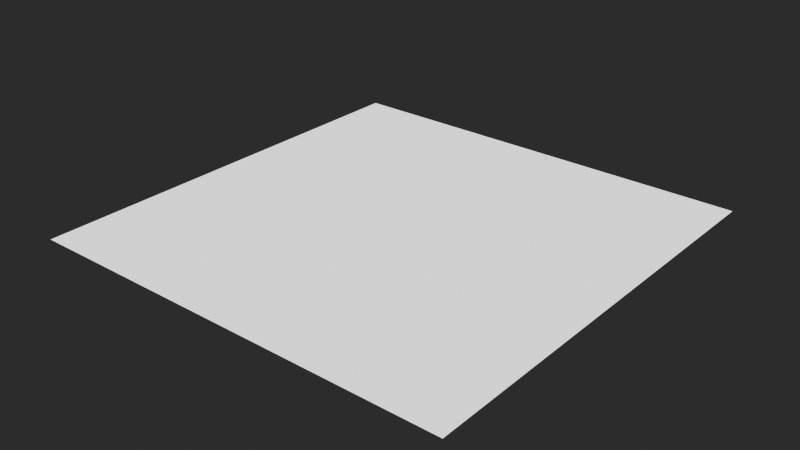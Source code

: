 # Source: MaterialSetups.blend  (saved by Blender 4.2.66; exported with 4.5.12 LTS)
import bpy
from mathutils import Matrix  # noqa: F401  (used for matrix-valued properties, if any)

bpy.ops.wm.read_factory_settings(use_empty=True)
scene = bpy.context.scene
scene.name = 'Scene'

# ---- materials (node trees are filled in below, after node groups)
mat_fallback = bpy.data.materials.new('FALLBACK')

# ---- node groups
ng_shadowgens_generic = bpy.data.node_groups.new('ShadowGens_Generic', 'ShaderNodeTree')
_s = ng_shadowgens_generic.interface.new_socket(name='BSDF', in_out='OUTPUT', socket_type='NodeSocketShader')
ng_shadowgens_generic.interface.new_panel('Diffuse')
_s = ng_shadowgens_generic.interface.new_socket(name='Has Diffuse Texture', in_out='INPUT', socket_type='NodeSocketBool')
_s = ng_shadowgens_generic.interface.new_socket(name='Diffuse Texture', in_out='INPUT', socket_type='NodeSocketColor')
_s.default_value = (1.0, 1.0, 1.0, 1.0)
_s = ng_shadowgens_generic.interface.new_socket(name='Diffuse Color', in_out='INPUT', socket_type='NodeSocketColor')
_s.default_value = (1.0, 1.0, 1.0, 1.0)
ng_shadowgens_generic.interface.new_panel('Falloff')
_s = ng_shadowgens_generic.interface.new_socket(name='Has Falloff Texture', in_out='INPUT', socket_type='NodeSocketBool')
_s = ng_shadowgens_generic.interface.new_socket(name='Falloff Reflection Texture', in_out='INPUT', socket_type='NodeSocketColor')
_s = ng_shadowgens_generic.interface.new_socket(name='Falloff Color', in_out='INPUT', socket_type='NodeSocketColor')
_s.default_value = (1.0, 1.0, 1.0, 1.0)
_s = ng_shadowgens_generic.interface.new_socket(name='Falloff Power', in_out='INPUT', socket_type='NodeSocketFloat')
_s.default_value = 3.0
_s.min_value = 1.0
_s.max_value = 7.0
ng_shadowgens_generic.interface.new_panel('Emission')
_s = ng_shadowgens_generic.interface.new_socket(name='Has Emission Texture', in_out='INPUT', socket_type='NodeSocketBool')
_s = ng_shadowgens_generic.interface.new_socket(name='Emission Texture', in_out='INPUT', socket_type='NodeSocketColor')
_s = ng_shadowgens_generic.interface.new_socket(name='Emission Color', in_out='INPUT', socket_type='NodeSocketColor')
ng_shadowgens_generic.interface.new_panel('Transparency')
_s = ng_shadowgens_generic.interface.new_socket(name='Has Transparency Texture', in_out='INPUT', socket_type='NodeSocketBool')
_s = ng_shadowgens_generic.interface.new_socket(name='Transparency Texture', in_out='INPUT', socket_type='NodeSocketFloat')
_s.default_value = 1.0
_s.min_value = 0.0
_s.max_value = 1.0
ng_shadowgens_generic.interface.new_panel('PRM')
_s = ng_shadowgens_generic.interface.new_socket(name='Has PRM Texture', in_out='INPUT', socket_type='NodeSocketBool')
_s = ng_shadowgens_generic.interface.new_socket(name='PRM Texture', in_out='INPUT', socket_type='NodeSocketColor')
_s.default_value = (0.0, 1.0, 0.0, 1.0)
ng_shadowgens_generic.interface.new_panel('Normal')
_s = ng_shadowgens_generic.interface.new_socket(name='Has Normal Texture', in_out='INPUT', socket_type='NodeSocketBool')
_s = ng_shadowgens_generic.interface.new_socket(name='Normal Texture', in_out='INPUT', socket_type='NodeSocketColor')
_s.default_value = (0.5, 0.5, 1.0, 1.0)
_N = ng_shadowgens_generic.nodes; _L = ng_shadowgens_generic.links
n0 = _N.new('NodeGroupInput'); n0.name = 'Group Input'; n0.location = (-60, -120)
n1 = _N.new('ShaderNodeBsdfPrincipled'); n1.name = 'Principled BSDF'; n1.location = (993, 150)
n1.inputs[28].default_value = 1.0
n2 = _N.new('ShaderNodeNormalMap'); n2.name = 'Normal Map'; n2.location = (80, 120)
n2.label = 'Normal/Map'
n2.width = 120
n2.hide = True
n3 = _N.new('ShaderNodeSeparateColor'); n3.name = 'Separate Color'; n3.location = (123, 10)
n3.width = 100
n4 = _N.new('ShaderNodeMix'); n4.name = 'Mix'; n4.location = (820, 220)
n4.width = 100
n4.hide = True
n4.data_type = 'RGBA'
n4.blend_type = 'ADD'
n5 = _N.new('ShaderNodeMath'); n5.name = 'Math'; n5.location = (403, -10)
n5.label = 'SQRT'
n5.width = 100
n5.hide = True
n5.operation = 'SQRT'
n5.inputs[1].default_value = 1.0
n6 = _N.new('ShaderNodeMath'); n6.name = 'Math.001'; n6.location = (523, 50)
n6.label = '1 - X'
n6.width = 100
n6.hide = True
n6.operation = 'SUBTRACT'
n6.inputs[0].default_value = 1.0
n7 = _N.new('ShaderNodeMath'); n7.name = 'Math.002'; n7.location = (523, -30)
n7.label = '1 - X'
n7.width = 100
n7.hide = True
n7.operation = 'SUBTRACT'
n7.inputs[0].default_value = 1.0
n8 = _N.new('ShaderNodeMath'); n8.name = 'Math.003'; n8.location = (523, 10)
n8.label = '1 + X'
n8.width = 100
n8.hide = True
n8.inputs[1].default_value = 1.0
n9 = _N.new('ShaderNodeMath'); n9.name = 'Math.004'; n9.location = (643, -10)
n9.width = 100
n9.hide = True
n9.operation = 'DIVIDE'
n10 = _N.new('ShaderNodeVectorMath'); n10.name = 'Vector Math'; n10.location = (660, 400)
n10.width = 100
n10.hide = True
n10.operation = 'DOT_PRODUCT'
n11 = _N.new('ShaderNodeCameraData'); n11.name = 'Camera Data'; n11.location = (500, 420)
n11.label = 'Viewdir'
n11.hide = True
n12 = _N.new('ShaderNodeVectorTransform'); n12.name = 'Vector Transform'; n12.location = (500, 380)
n12.label = 'Vec World -> Cam'
n12.hide = True
n12.convert_to = 'CAMERA'
n13 = _N.new('NodeGroupOutput'); n13.name = 'Group Output'; n13.location = (1273, 150)
n14 = _N.new('NodeGroupInput'); n14.name = 'Group Input.001'; n14.location = (480, 260)
n14.width = 142
n15 = _N.new('NodeReroute'); n15.name = 'Reroute'; n15.location = (343, 70)
n15.width = 16
n15.socket_idname = 'NodeSocketFloat'
n16 = _N.new('NodeReroute'); n16.name = 'Reroute.001'; n16.location = (283, 30)
n16.width = 16
n16.socket_idname = 'NodeSocketFloat'
n17 = _N.new('NodeReroute'); n17.name = 'Reroute.002'; n17.location = (320, -200)
n17.width = 16
n17.socket_idname = 'NodeSocketVector'
n18 = _N.new('NodeReroute'); n18.name = 'Reroute.003'; n18.location = (720, -200)
n18.width = 16
n18.socket_idname = 'NodeSocketVector'
n19 = _N.new('NodeGroupInput'); n19.name = 'Group Input.004'; n19.location = (500, 340)
n19.width = 141
n20 = _N.new('ShaderNodeMath'); n20.name = 'Math.005'; n20.location = (660, 320)
n20.hide = True
n20.operation = 'POWER'
n21 = _N.new('ShaderNodeMath'); n21.name = 'Math.007'; n21.location = (660, 360)
n21.hide = True
n21.inputs[1].default_value = 1.0
n22 = _N.new('NodeGroupInput'); n22.name = 'Group Input.002'; n22.location = (560, -220)
n23 = _N.new('NodeGroupInput'); n23.name = 'Group Input.005'; n23.location = (460, -80)
n24 = _N.new('ShaderNodeMix'); n24.name = 'Mix.001'; n24.location = (720, -260)
n24.hide = True
n24.data_type = 'RGBA'
n24.blend_type = 'MULTIPLY'
n25 = _N.new('ShaderNodeMix'); n25.name = 'Mix.002'; n25.location = (680, 220)
n25.width = 100
n25.hide = True
n25.data_type = 'RGBA'
n25.blend_type = 'MULTIPLY'
n26 = _N.new('ShaderNodeMix'); n26.name = 'Mix.003'; n26.location = (680, 160)
n26.width = 100
n26.hide = True
n26.data_type = 'RGBA'
n26.blend_type = 'MULTIPLY'
n27 = _N.new('ShaderNodeMix'); n27.name = 'Mix.004'; n27.location = (80, 160)
n27.width = 100
n27.hide = True
n27.data_type = 'RGBA'
n27.inputs[6].default_value = (0.5, 0.5, 1.0, 1.0)
n28 = _N.new('NodeGroupInput'); n28.name = 'Group Input.006'; n28.location = (-80, 180)
n29 = _N.new('ShaderNodeMix'); n29.name = 'Mix.005'; n29.location = (120, -160)
n29.width = 100
n29.hide = True
n29.data_type = 'RGBA'
n29.inputs[6].default_value = (0.0, 1.0, 0.0, 1.0)
n30 = _N.new('ShaderNodeMix'); n30.name = 'Mix.006'; n30.location = (640, -100)
n30.width = 100
n30.hide = True
n30.inputs[2].default_value = 1.0
_L.new(n18.outputs[0], n1.inputs[5])
_L.new(n11.outputs[0], n10.inputs[0])
_L.new(n6.outputs[0], n1.inputs[2])
_L.new(n16.outputs[0], n6.inputs[1])
_L.new(n15.outputs[0], n1.inputs[1])
_L.new(n8.outputs[0], n9.inputs[0])
_L.new(n12.outputs[0], n10.inputs[1])
_L.new(n5.outputs[0], n7.inputs[1])
_L.new(n5.outputs[0], n8.inputs[0])
_L.new(n9.outputs[0], n1.inputs[3])
_L.new(n7.outputs[0], n9.inputs[1])
_L.new(n4.outputs[2], n1.inputs[0])
_L.new(n3.outputs[0], n5.inputs[0])
_L.new(n2.outputs[0], n12.inputs[0])
_L.new(n29.outputs[2], n3.inputs[0])
_L.new(n3.outputs[2], n15.inputs[0])
_L.new(n3.outputs[1], n16.inputs[0])
_L.new(n27.outputs[2], n2.inputs[1])
_L.new(n2.outputs[0], n17.inputs[0])
_L.new(n17.outputs[0], n18.inputs[0])
_L.new(n21.outputs[0], n20.inputs[0])
_L.new(n10.outputs[1], n21.inputs[0])
_L.new(n20.outputs[0], n4.inputs[0])
_L.new(n19.outputs[6], n20.inputs[1])
_L.new(n1.outputs[0], n13.inputs[0])
_L.new(n24.outputs[2], n1.inputs[27])
_L.new(n25.outputs[2], n4.inputs[6])
_L.new(n26.outputs[2], n4.inputs[7])
_L.new(n28.outputs[14], n27.inputs[0])
_L.new(n28.outputs[15], n27.inputs[7])
_L.new(n0.outputs[12], n29.inputs[0])
_L.new(n0.outputs[13], n29.inputs[7])
_L.new(n14.outputs[0], n25.inputs[0])
_L.new(n14.outputs[2], n25.inputs[6])
_L.new(n14.outputs[1], n25.inputs[7])
_L.new(n14.outputs[4], n26.inputs[7])
_L.new(n14.outputs[5], n26.inputs[6])
_L.new(n14.outputs[3], n26.inputs[0])
_L.new(n22.outputs[7], n24.inputs[0])
_L.new(n22.outputs[9], n24.inputs[6])
_L.new(n22.outputs[8], n24.inputs[7])
_L.new(n23.outputs[11], n30.inputs[6])
_L.new(n23.outputs[11], n30.inputs[3])
_L.new(n23.outputs[10], n30.inputs[0])
_L.new(n30.outputs[0], n1.inputs[4])
n13.is_active_output = True
ng_heio_mirror = bpy.data.node_groups.new('HEIO Mirror', 'ShaderNodeTree')
_s = ng_heio_mirror.interface.new_socket(name='Output', in_out='OUTPUT', socket_type='NodeSocketFloat')
_s.min_value = 0.0
_s.max_value = 0.0
_s = ng_heio_mirror.interface.new_socket(name='Input', in_out='INPUT', socket_type='NodeSocketFloat')
_s.default_value = 0.5
_s.min_value = -1e+04
_s.max_value = 1e+04
_N = ng_heio_mirror.nodes; _L = ng_heio_mirror.links
n0 = _N.new('ShaderNodeMath'); n0.name = 'Math.001'; n0.location = (-305, 81)
n0.width = 150
n0.operation = 'MODULO'
n0.inputs[1].default_value = 2.0
n0.inputs[2].default_value = 0.0
n1 = _N.new('ShaderNodeMath'); n1.name = 'Math.004'; n1.location = (-143, 81)
n1.operation = 'ABSOLUTE'
n1.inputs[1].default_value = 2.0
n1.inputs[2].default_value = 0.0
n2 = _N.new('ShaderNodeMath'); n2.name = 'Math.005'; n2.location = (18, 81)
n2.width = 153
n2.operation = 'GREATER_THAN'
n2.inputs[1].default_value = 1.0
n2.inputs[2].default_value = 0.0
n3 = _N.new('ShaderNodeMath'); n3.name = 'Math'; n3.location = (-305, -81)
n3.width = 151
n3.operation = 'MODULO'
n3.inputs[1].default_value = 1.0
n3.inputs[2].default_value = 0.0
n4 = _N.new('NodeGroupInput'); n4.name = 'Group Input'; n4.location = (-484, -20)
n5 = _N.new('ShaderNodeMath'); n5.name = 'Math.003'; n5.location = (-143, -81)
n5.operation = 'ABSOLUTE'
n5.inputs[1].default_value = 2.0
n5.inputs[2].default_value = 0.0
n6 = _N.new('ShaderNodeMath'); n6.name = 'Math.002'; n6.location = (20, -139)
n6.operation = 'SUBTRACT'
n6.inputs[0].default_value = 1.0
n7 = _N.new('ShaderNodeMix'); n7.name = 'Mix'; n7.location = (219, 20)
n7.clamp_factor = False
n8 = _N.new('NodeGroupOutput'); n8.name = 'Group Output'; n8.location = (398, -20)
_L.new(n3.outputs[0], n5.inputs[0])
_L.new(n0.outputs[0], n1.inputs[0])
_L.new(n1.outputs[0], n2.inputs[0])
_L.new(n4.outputs[0], n3.inputs[0])
_L.new(n4.outputs[0], n0.inputs[0])
_L.new(n5.outputs[0], n6.inputs[1])
_L.new(n2.outputs[0], n7.inputs[0])
_L.new(n5.outputs[0], n7.inputs[2])
_L.new(n6.outputs[0], n7.inputs[3])
_L.new(n7.outputs[0], n8.inputs[0])
n8.is_active_output = True
ng_heio_uv_tiling = bpy.data.node_groups.new('HEIO UV Tiling', 'ShaderNodeTree')
_s = ng_heio_uv_tiling.interface.new_socket(name='Output', in_out='OUTPUT', socket_type='NodeSocketVector')
_s.min_value = 0.0
_s.max_value = 0.0
_s = ng_heio_uv_tiling.interface.new_socket(name='UV', in_out='INPUT', socket_type='NodeSocketVector')
_s.min_value = -1e+04
_s.max_value = 1e+04
_s = ng_heio_uv_tiling.interface.new_socket(name='Mirror U', in_out='INPUT', socket_type='NodeSocketBool')
_s = ng_heio_uv_tiling.interface.new_socket(name='Mirror V', in_out='INPUT', socket_type='NodeSocketBool')
_s = ng_heio_uv_tiling.interface.new_socket(name='Clamp U', in_out='INPUT', socket_type='NodeSocketBool')
_s = ng_heio_uv_tiling.interface.new_socket(name='Clamp V', in_out='INPUT', socket_type='NodeSocketBool')
_N = ng_heio_uv_tiling.nodes; _L = ng_heio_uv_tiling.links
n0 = _N.new('NodeFrame'); n0.name = 'Frame.002'; n0.location = (-334, -90)
n0.label = 'Mirror U'
n0.width = 163
n1 = _N.new('NodeFrame'); n1.name = 'Frame.004'; n1.location = (-135, -90)
n1.label = 'Clamp U'
n1.width = 162
n2 = _N.new('NodeFrame'); n2.name = 'Frame.003'; n2.location = (-334, -289)
n2.label = 'Mirror V'
n2.width = 163
n3 = _N.new('NodeFrame'); n3.name = 'Frame.005'; n3.location = (-135, -289)
n3.label = 'Clamp V'
n3.width = 162
n4 = _N.new('NodeGroupOutput'); n4.name = 'OUT'; n4.location = (240, -220)
n4.label = 'OUT'
n4.width = 80
n5 = _N.new('NodeGroupInput'); n5.name = 'Group Input.002'; n5.location = (-503, -214)
n5.label = 'UV'
n5.width = 106
n5.hide = True
n6 = _N.new('ShaderNodeSeparateXYZ'); n6.name = 'Separate XYZ'; n6.location = (-503, -254)
n6.label = 'Seperate UV'
n6.width = 107
n6.hide = True
n7 = _N.new('ShaderNodeMix'); n7.name = 'Mix'; n7.location = (30, -85)
n7.width = 100
n7.hide = True
n8 = _N.new('ShaderNodeGroup'); n8.name = 'Group.001'; n8.location = (30, -124)
n8.width = 103
n8.hide = True
n8.node_tree = ng_heio_mirror
n9 = _N.new('ShaderNodeCombineXYZ'); n9.name = 'COMBINE'; n9.location = (72, -247)
n9.label = 'Combine UV'
n9.width = 100
n9.hide = True
n10 = _N.new('ShaderNodeClamp'); n10.name = 'Clamp'; n10.location = (30, -124)
n10.width = 102
n10.hide = True
n10.inputs[1].default_value = -1.0
n11 = _N.new('ShaderNodeMix'); n11.name = 'Mix.003'; n11.location = (30, -85)
n11.width = 100
n11.hide = True
n12 = _N.new('ShaderNodeMix'); n12.name = 'Mix.002'; n12.location = (30, -85)
n12.width = 100
n12.hide = True
n13 = _N.new('ShaderNodeMix'); n13.name = 'Mix.001'; n13.location = (30, -85)
n13.width = 100
n13.hide = True
n14 = _N.new('NodeGroupInput'); n14.name = 'Group Input.004'; n14.location = (30, -45)
n14.label = 'Mirror V'
n14.width = 99
n14.hide = True
n15 = _N.new('NodeGroupInput'); n15.name = 'Group Input.006'; n15.location = (30, -45)
n15.label = 'Clamp V'
n15.width = 99
n15.hide = True
n16 = _N.new('NodeGroupInput'); n16.name = 'Group Input.003'; n16.location = (30, -45)
n16.label = 'Mirror U'
n16.width = 99
n16.hide = True
n17 = _N.new('NodeGroupInput'); n17.name = 'Group Input.005'; n17.location = (30, -45)
n17.label = 'Clamp U'
n17.width = 99
n17.hide = True
n18 = _N.new('ShaderNodeClamp'); n18.name = 'Clamp.001'; n18.location = (30, -124)
n18.width = 102
n18.hide = True
n18.inputs[1].default_value = -1.0
n19 = _N.new('ShaderNodeGroup'); n19.name = 'Group.002'; n19.location = (30, -124)
n19.width = 103
n19.hide = True
n19.node_tree = ng_heio_mirror
n7.parent = n0
n8.parent = n0
n10.parent = n1
n11.parent = n3
n12.parent = n1
n13.parent = n2
n14.parent = n2
n15.parent = n3
n16.parent = n0
n17.parent = n1
n18.parent = n3
n19.parent = n2
_L.new(n5.outputs[0], n6.inputs[0])
_L.new(n8.outputs[0], n7.inputs[3])
_L.new(n16.outputs[1], n7.inputs[0])
_L.new(n19.outputs[0], n13.inputs[3])
_L.new(n14.outputs[2], n13.inputs[0])
_L.new(n17.outputs[3], n12.inputs[0])
_L.new(n10.outputs[0], n12.inputs[3])
_L.new(n7.outputs[0], n12.inputs[2])
_L.new(n7.outputs[0], n10.inputs[0])
_L.new(n6.outputs[0], n7.inputs[2])
_L.new(n6.outputs[0], n8.inputs[0])
_L.new(n18.outputs[0], n11.inputs[3])
_L.new(n15.outputs[4], n11.inputs[0])
_L.new(n13.outputs[0], n11.inputs[2])
_L.new(n6.outputs[1], n13.inputs[2])
_L.new(n6.outputs[1], n19.inputs[0])
_L.new(n12.outputs[0], n9.inputs[0])
_L.new(n11.outputs[0], n9.inputs[1])
_L.new(n13.outputs[0], n18.inputs[0])
_L.new(n9.outputs[0], n4.inputs[0])
n4.is_active_output = True

# ---- material node trees
mat_fallback.use_nodes = True; mat_fallback.node_tree.nodes.clear()
_N = mat_fallback.node_tree.nodes; _L = mat_fallback.node_tree.links
n0 = _N.new('ShaderNodeGroup'); n0.name = 'Group'; n0.location = (-61, 300)
n0.width = 249
n0.node_tree = ng_shadowgens_generic
n0.inputs[6].default_value = 3.0
n1 = _N.new('ShaderNodeOutputMaterial'); n1.name = 'Material Output'; n1.location = (260, 300)
n2 = _N.new('ShaderNodeValue'); n2.name = 'Has Texture diffuse'; n2.location = (-400, 280)
n2.label = 'Has Texture diffuse'
n2.width = 238
n2.hide = True
n2.outputs[0].default_value = 0.0
n3 = _N.new('ShaderNodeTexImage'); n3.name = 'Texture diffuse'; n3.location = (-400, 240)
n3.label = 'Texture diffuse'
n3.hide = True
n3.extension = 'EXTEND'
n4 = _N.new('ShaderNodeRGB'); n4.name = 'diffuse'; n4.location = (-300, 200)
n4.label = 'diffuse'
n4.hide = True
n4.outputs[0].default_value = (1.0, 1.0, 1.0, 1.0)
n5 = _N.new('ShaderNodeValue'); n5.name = 'Has Texture reflection'; n5.location = (-400, 140)
n5.label = 'Has Texture reflection'
n5.width = 234
n5.hide = True
n5.outputs[0].default_value = 0.0
n6 = _N.new('ShaderNodeTexImage'); n6.name = 'Texture reflection'; n6.location = (-400, 100)
n6.label = 'Texture reflection'
n6.hide = True
n6.extension = 'EXTEND'
n7 = _N.new('ShaderNodeRGB'); n7.name = 'FalloffColor'; n7.location = (-300, 60)
n7.label = 'FalloffColor'
n7.hide = True
n7.outputs[0].default_value = (0.0, 0.0, 0.0, 1.0)
n8 = _N.new('ShaderNodeValue'); n8.name = 'Has Texture emission'; n8.location = (-400, 0)
n8.label = 'Has Texture emission'
n8.width = 241
n8.hide = True
n8.outputs[0].default_value = 0.0
n9 = _N.new('ShaderNodeTexImage'); n9.name = 'Texture emission'; n9.location = (-400, -40)
n9.label = 'Texture emission'
n9.hide = True
n9.extension = 'EXTEND'
n10 = _N.new('ShaderNodeRGB'); n10.name = 'emissive'; n10.location = (-300, -80)
n10.label = 'emmissive'
n10.hide = True
n10.outputs[0].default_value = (0.0, 0.0, 0.0, 1.0)
n11 = _N.new('ShaderNodeValue'); n11.name = 'Has Texture transparency'; n11.location = (-400, -140)
n11.label = 'Has Texture transparency'
n11.width = 238
n11.hide = True
n11.outputs[0].default_value = 0.0
n12 = _N.new('ShaderNodeTexImage'); n12.name = 'Texture transparency'; n12.location = (-400, -180)
n12.label = 'Texture transparency'
n12.hide = True
n12.extension = 'EXTEND'
n13 = _N.new('ShaderNodeValue'); n13.name = 'Has Texture specular'; n13.location = (-400, -240)
n13.label = 'Has Texture specular'
n13.width = 238
n13.hide = True
n13.outputs[0].default_value = 0.0
n14 = _N.new('ShaderNodeTexImage'); n14.name = 'Texture specular'; n14.location = (-400, -280)
n14.label = 'Texture specular'
n14.hide = True
n14.extension = 'EXTEND'
n15 = _N.new('ShaderNodeValue'); n15.name = 'Has Texture normal'; n15.location = (-400, -340)
n15.label = 'Has Texture normal'
n15.width = 238
n15.hide = True
n15.outputs[0].default_value = 0.0
n16 = _N.new('ShaderNodeTexImage'); n16.name = 'Texture normal'; n16.location = (-400, -380)
n16.label = 'Texture normal'
n16.hide = True
n16.extension = 'EXTEND'
n17 = _N.new('ShaderNodeUVMap'); n17.name = 'UV0'; n17.location = (-840, 220)
n17.label = 'UV0'
n18 = _N.new('ShaderNodeGroup'); n18.name = 'Tiling diffuse'; n18.location = (-560, 240)
n18.label = 'Tiling diffuse'
n18.hide = True
n18.node_tree = ng_heio_uv_tiling
n18.inputs[1].default_value = False
n18.inputs[2].default_value = False
n18.inputs[3].default_value = False
n18.inputs[4].default_value = False
n19 = _N.new('ShaderNodeGroup'); n19.name = 'Tiling reflection'; n19.location = (-560, 100)
n19.label = 'Tiling reflection'
n19.hide = True
n19.node_tree = ng_heio_uv_tiling
n19.inputs[1].default_value = False
n19.inputs[2].default_value = False
n19.inputs[3].default_value = False
n19.inputs[4].default_value = False
n20 = _N.new('ShaderNodeGroup'); n20.name = 'Tiling emission'; n20.location = (-560, -40)
n20.label = 'Tiling emission'
n20.hide = True
n20.node_tree = ng_heio_uv_tiling
n20.inputs[1].default_value = False
n20.inputs[2].default_value = False
n20.inputs[3].default_value = False
n20.inputs[4].default_value = False
n21 = _N.new('ShaderNodeGroup'); n21.name = 'Tiling transparency'; n21.location = (-560, -180)
n21.label = 'Tiling transparency'
n21.hide = True
n21.node_tree = ng_heio_uv_tiling
n21.inputs[1].default_value = False
n21.inputs[2].default_value = False
n21.inputs[3].default_value = False
n21.inputs[4].default_value = False
n22 = _N.new('ShaderNodeGroup'); n22.name = 'Tiling specular'; n22.location = (-560, -280)
n22.label = 'Tiling specular'
n22.hide = True
n22.node_tree = ng_heio_uv_tiling
n22.inputs[1].default_value = False
n22.inputs[2].default_value = False
n22.inputs[3].default_value = False
n22.inputs[4].default_value = False
n23 = _N.new('ShaderNodeGroup'); n23.name = 'Tiling normal'; n23.location = (-560, -380)
n23.label = 'Tiling normal'
n23.hide = True
n23.node_tree = ng_heio_uv_tiling
n23.inputs[1].default_value = False
n23.inputs[2].default_value = False
n23.inputs[3].default_value = False
n23.inputs[4].default_value = False
n24 = _N.new('ShaderNodeUVMap'); n24.name = 'UV1'; n24.location = (-840, 60)
n24.label = 'UV1'
n24.uv_map = 'UVMap2'
n25 = _N.new('ShaderNodeUVMap'); n25.name = 'UV2'; n25.location = (-840, -100)
n25.label = 'UV2'
n25.uv_map = 'UVMap3'
n26 = _N.new('ShaderNodeUVMap'); n26.name = 'UV3'; n26.location = (-840, -260)
n26.label = 'UV3'
n26.uv_map = 'UVMap4'
_L.new(n0.outputs[0], n1.inputs[0])
_L.new(n2.outputs[0], n0.inputs[0])
_L.new(n3.outputs[0], n0.inputs[1])
_L.new(n4.outputs[0], n0.inputs[2])
_L.new(n5.outputs[0], n0.inputs[3])
_L.new(n6.outputs[0], n0.inputs[4])
_L.new(n7.outputs[0], n0.inputs[5])
_L.new(n8.outputs[0], n0.inputs[7])
_L.new(n9.outputs[0], n0.inputs[8])
_L.new(n10.outputs[0], n0.inputs[9])
_L.new(n11.outputs[0], n0.inputs[10])
_L.new(n12.outputs[1], n0.inputs[11])
_L.new(n13.outputs[0], n0.inputs[12])
_L.new(n14.outputs[0], n0.inputs[13])
_L.new(n15.outputs[0], n0.inputs[14])
_L.new(n16.outputs[0], n0.inputs[15])
_L.new(n18.outputs[0], n3.inputs[0])
_L.new(n19.outputs[0], n6.inputs[0])
_L.new(n20.outputs[0], n9.inputs[0])
_L.new(n21.outputs[0], n12.inputs[0])
_L.new(n22.outputs[0], n14.inputs[0])
_L.new(n23.outputs[0], n16.inputs[0])
_L.new(n17.outputs[0], n18.inputs[0])
_L.new(n17.outputs[0], n19.inputs[0])
_L.new(n17.outputs[0], n20.inputs[0])
_L.new(n17.outputs[0], n21.inputs[0])
_L.new(n17.outputs[0], n22.inputs[0])
_L.new(n17.outputs[0], n23.inputs[0])
n1.is_active_output = True

# ---- world
world_world = bpy.data.worlds.new('World'); scene.world = world_world
world_world.color = (0.06045, 0.06045, 0.06045)

# ---- meshes
me_plane = bpy.data.meshes.new('Plane')
me_plane.from_pydata([(-1.0, -1.0, 0.0), (1.0, -1.0, 0.0), (-1.0, 1.0, 0.0), (1.0, 1.0, 0.0)], [], [(0, 1, 3, 2)])
_uv = me_plane.uv_layers.new(name='UVMap')
_uv.uv.foreach_set('vector', [0.0, 0.0, 1.0, 0.0, 1.0, 1.0, 0.0, 1.0])
_uv.active_render = True
_uv = me_plane.uv_layers.new(name='UVMap2')
_uv.uv.foreach_set('vector', [0.0, 0.0, 1.0, 0.0, 1.0, 1.0, 0.0, 1.0])
_uv = me_plane.uv_layers.new(name='UVMap3')
_uv.uv.foreach_set('vector', [0.0, 0.0, 1.0, 0.0, 1.0, 1.0, 0.0, 1.0])
_uv = me_plane.uv_layers.new(name='UVMap4')
_uv.uv.foreach_set('vector', [0.0, 0.0, 1.0, 0.0, 1.0, 1.0, 0.0, 1.0])
me_plane.materials.append(mat_fallback)
me_plane.update()

# ---- objects
ob_placeholder = bpy.data.objects.new('PLACEHOLDER', me_plane)

# ---- transforms, parenting, visibility, modifiers, constraints
ob_placeholder.location = (0.0, 0.0, 0.0)

# ---- collection membership
scene.collection.objects.link(ob_placeholder)

# ---- scene / render settings (as saved in the file)
scene.frame_start = 0; scene.frame_end = 250; scene.frame_set(1)
scene.render.engine = 'CYCLES'
scene.cycles.use_denoising = False
scene.view_settings.look = 'AgX - Very High Contrast'
bpy.context.view_layer.update()

# ---- added for rendering (the .blend has no active camera and no usable light): camera, sun
cam_auto = bpy.data.cameras.new('AutoCamera')
cam_auto.lens = 50.0
cam_auto.sensor_width = 36.0
cam_auto.clip_end = 1000.0
ob_auto_camera = bpy.data.objects.new('AutoCamera', cam_auto)
scene.collection.objects.link(ob_auto_camera)
ob_auto_camera.location = (2.61693, -3.14032, 2.09354)
ob_auto_camera.rotation_euler = (1.09748, -7.21219e-08, 0.694738)
scene.camera = ob_auto_camera
light_auto_sun = bpy.data.lights.new('AutoSun', 'SUN')
light_auto_sun.energy = 3.0
light_auto_sun.angle = 0.0523599
ob_auto_sun = bpy.data.objects.new('AutoSun', light_auto_sun)
scene.collection.objects.link(ob_auto_sun)
ob_auto_sun.rotation_euler = (0.872665, 0.174533, 0.523599)
bpy.context.view_layer.update()
